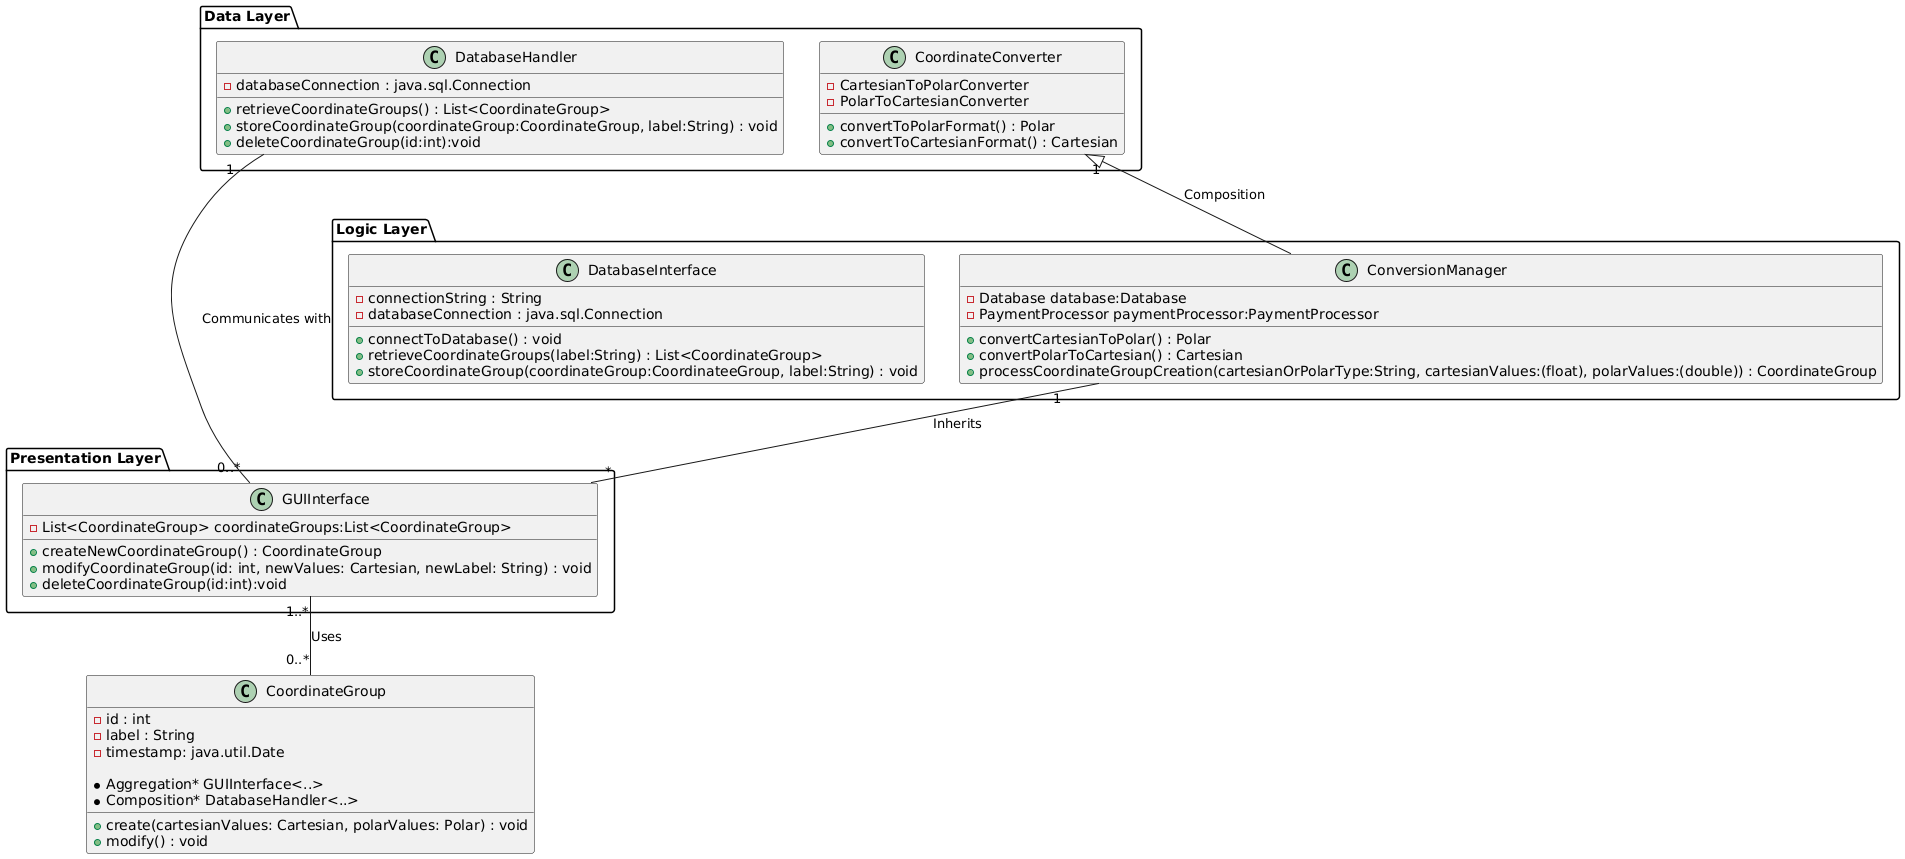

The diagram above was rendered by PlantUML. Its source (embedded in the PNG):
@startuml

package "Presentation Layer" {
    class GUIInterface {
        - List<CoordinateGroup> coordinateGroups:List<CoordinateGroup>
        + createNewCoordinateGroup() : CoordinateGroup
        + modifyCoordinateGroup(id: int, newValues: Cartesian, newLabel: String) : void
        + deleteCoordinateGroup(id:int):void
    }
}

package "Logic Layer" {
    class ConversionManager {
        - Database database:Database
        - PaymentProcessor paymentProcessor:PaymentProcessor
        + convertCartesianToPolar() : Polar
        + convertPolarToCartesian() : Cartesian
        + processCoordinateGroupCreation(cartesianOrPolarType:String, cartesianValues:(float), polarValues:(double)) : CoordinateGroup
    }
}

package "Logic Layer" {
    class DatabaseInterface {
        - connectionString : String
        - databaseConnection : java.sql.Connection
        + connectToDatabase() : void
        + retrieveCoordinateGroups(label:String) : List<CoordinateGroup>
        + storeCoordinateGroup(coordinateGroup:CoordinateeGroup, label:String) : void
    }
}

package "Data Layer" {
    class DatabaseHandler {
        - databaseConnection : java.sql.Connection
        + retrieveCoordinateGroups() : List<CoordinateGroup>
        + storeCoordinateGroup(coordinateGroup:CoordinateGroup, label:String) : void
        + deleteCoordinateGroup(id:int):void
    }
}

package "Data Layer" {
    class CoordinateConverter {
        - CartesianToPolarConverter
        - PolarToCartesianConverter
        + convertToPolarFormat() : Polar
        + convertToCartesianFormat() : Cartesian
    }
}

class CoordinateGroup {
    - id : int 
    - label : String
    - timestamp: java.util.Date
    
    *Aggregation* GUIInterface<..>
    *Composition* DatabaseHandler<..>
    + create(cartesianValues: Cartesian, polarValues: Polar) : void
    + modify() : void
}

GUIInterface "1..*" -- "0..*" CoordinateGroup : Uses
ConversionManager "1" -- "*" GUIInterface : Inherits
DatabaseHandler "1" -- "0..*" GUIInterface : Communicates with
CoordinateConverter "1" <|-- ConversionManager: Composition
@enduml